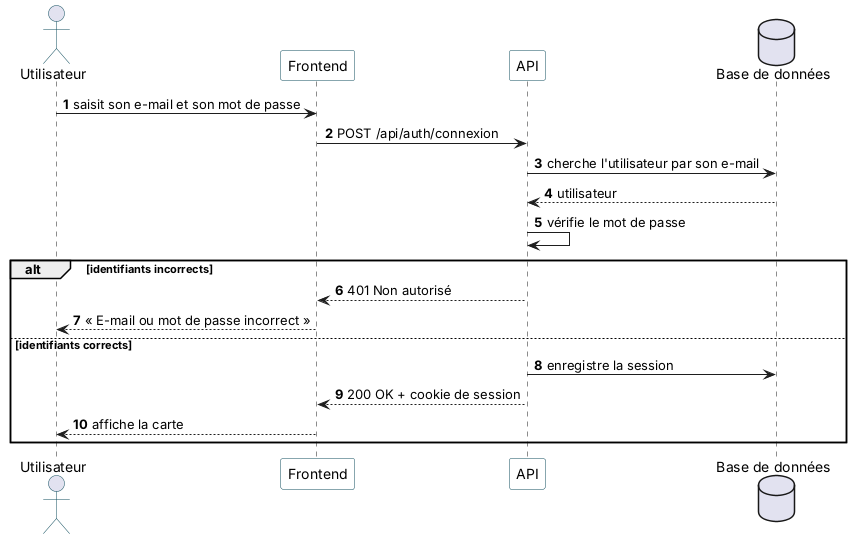

The diagram above was rendered by PlantUML. Its source (embedded in the PNG):
@startuml sequence-connexion
' Diagramme de séquence : se connecter (US-02)
skinparam shadowing false
skinparam defaultFontName Arial
skinparam ParticipantBorderColor #0F4C5C
skinparam ParticipantBackgroundColor #FFFFFF
skinparam ActorBorderColor #0F4C5C
skinparam ArrowColor #1E1E1E
autonumber

actor "Utilisateur" as U
participant "Frontend" as F
participant "API" as A
database "Base de données" as B

U -> F : saisit son e-mail et son mot de passe
F -> A : POST /api/auth/connexion
A -> B : cherche l'utilisateur par son e-mail
B --> A : utilisateur
A -> A : vérifie le mot de passe

alt identifiants incorrects
  A --> F : 401 Non autorisé
  F --> U : « E-mail ou mot de passe incorrect »
else identifiants corrects
  A -> B : enregistre la session
  A --> F : 200 OK + cookie de session
  F --> U : affiche la carte
end
@enduml